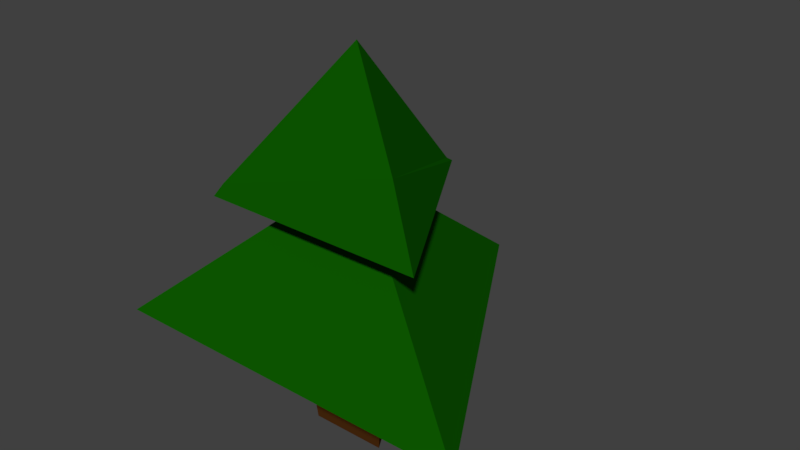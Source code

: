 # Source: small_needle_tree.blend  (saved by Blender 2.78.0; exported with 4.5.12 LTS)
import bpy
from mathutils import Matrix  # noqa: F401  (used for matrix-valued properties, if any)

bpy.ops.wm.read_factory_settings(use_empty=True)
scene = bpy.context.scene
scene.name = 'Scene'

# ---- collections
col_collection_1 = bpy.data.collections.new('Collection 1'); scene.collection.children.link(col_collection_1)

# ---- materials (node trees are filled in below, after node groups)
mat_wood_001 = bpy.data.materials.new('Wood.001')
mat_wood_001.alpha_threshold = 0.0
mat_wood_001.use_transparent_shadow = False
mat_wood_001.diffuse_color = (0.07695, 0.02536, 0.00468, 1.0)
mat_wood_001.roughness = 0.5
mat_wood_001.specular_intensity = 0.0
mat_leafs = bpy.data.materials.new('Leafs')
mat_leafs.alpha_threshold = 0.0
mat_leafs.use_transparent_shadow = False
mat_leafs.diffuse_color = (0.004227, 0.09938, 0.0, 1.0)
mat_leafs.roughness = 0.5
mat_leafs.specular_intensity = 0.0
mat_snow_001 = bpy.data.materials.new('Snow.001')
mat_snow_001.alpha_threshold = 0.0
mat_snow_001.use_transparent_shadow = False
mat_snow_001.diffuse_color = (1.0, 1.0, 1.0, 1.0)
mat_snow_001.roughness = 0.5
mat_snow_001.specular_intensity = 0.0

# ---- material node trees

# ---- world
world_world = bpy.data.worlds.new('World'); scene.world = world_world
world_world.color = (0.05088, 0.05088, 0.05088)
world_world.use_sun_shadow = False
world_world.sun_shadow_jitter_overblur = 0.0
world_world.cycles.sampling_method = 'MANUAL'

# ---- meshes
me_cylinder_004 = bpy.data.meshes.new('Cylinder.004')
me_cylinder_004.from_pydata([(-3.147e-09, 0.07329, 0.004268), (-6.209e-09, 0.0, 0.6284), (0.06347, -0.03664, 0.004268), (-0.06347, -0.03664, 0.004268), (-2.626e-09, 0.09425, 0.1722), (-3.505e-09, 0.08069, 0.3802), (0.06988, -0.04034, 0.3802), (0.08163, -0.04713, 0.1722), (-0.06988, -0.04034, 0.3802), (-0.08163, -0.04713, 0.1722), (4.818e-16, 0.217, 0.3802), (0.1879, -0.1085, 0.3802), (-0.1879, -0.1085, 0.3802), (2.477e-09, 0.3592, 0.1722), (0.3111, -0.1796, 0.1722), (-0.3111, -0.1796, 0.1722), (-0.0005624, 0.2042, 0.3886), (0.1209, -0.06978, 0.4853), (-0.1745, -0.1008, 0.4012), (1.93e-09, 0.3337, 0.1912), (0.2956, -0.1707, 0.1855), (-0.2567, -0.1482, 0.2191), (-3.92e-09, 0.04215, 0.004268), (0.0365, -0.02107, 0.004268), (-0.0365, -0.02107, 0.004268)], [], [(16, 1, 17), (17, 1, 18), (18, 1, 16), (3, 0, 22, 24), (3, 9, 4, 0), (21, 8, 5, 19), (2, 7, 9, 3), (20, 6, 8, 21), (0, 4, 7, 2), (19, 5, 6, 20), (8, 12, 10, 5), (6, 11, 12, 8), (5, 10, 11, 6), (4, 13, 14, 7), (7, 14, 15, 9), (9, 15, 13, 4), (12, 18, 16, 10), (11, 17, 18, 12), (10, 16, 17, 11), (13, 19, 20, 14), (14, 20, 21, 15), (15, 21, 19, 13), (22, 23, 24), (2, 3, 24, 23), (0, 2, 23, 22)])
me_cylinder_004.polygons.foreach_set('material_index', [1, 1, 1, 0, 0, 1, 0, 1, 0, 1, 1, 1, 1, 1, 1, 1, 1, 1, 1, 1, 1, 1, 0, 0, 0])
me_cylinder_004.materials.append(mat_wood_001)
me_cylinder_004.materials.append(mat_leafs)
me_cylinder_004.materials.append(mat_snow_001)
me_cylinder_004.use_remesh_preserve_volume = False
me_cylinder_004.use_remesh_preserve_attributes = False
me_cylinder_004.use_mirror_vertex_groups = False
me_cylinder_004.update()

# ---- objects
ob_cylinder_004 = bpy.data.objects.new('Cylinder.004', me_cylinder_004)

# ---- transforms, parenting, visibility, modifiers, constraints
ob_cylinder_004.location = (0.0, 0.0, 0.0)
ob_cylinder_004.lineart.crease_threshold = 0.0

# ---- collection membership
col_collection_1.objects.link(ob_cylinder_004)

# ---- scene / render settings (as saved in the file)
scene.frame_start = 1; scene.frame_end = 250; scene.frame_set(1)
scene.render.engine = 'BLENDER_EEVEE_NEXT'
scene.render.resolution_percentage = 50
scene.render.dither_intensity = 0.0
scene.cycles.use_denoising = False
scene.cycles.samples = 128
scene.cycles.sampling_pattern = 'TABULATED_SOBOL'
scene.cycles.light_sampling_threshold = 0.0
scene.cycles.use_adaptive_sampling = False
scene.cycles.use_light_tree = False
scene.cycles.blur_glossy = 0.0
scene.cycles.sample_clamp_indirect = 0.0
scene.view_settings.view_transform = 'Standard'
bpy.context.view_layer.update()

# ---- added for rendering (the .blend has no active camera and no usable light): camera, sun
cam_auto = bpy.data.cameras.new('AutoCamera')
cam_auto.lens = 50.0
cam_auto.sensor_width = 36.0
cam_auto.clip_end = 1000.0
ob_auto_camera = bpy.data.objects.new('AutoCamera', cam_auto)
scene.collection.objects.link(ob_auto_camera)
ob_auto_camera.location = (0.955657, -1.05699, 1.08083)
ob_auto_camera.rotation_euler = (1.09748, -7.21219e-08, 0.694738)
scene.camera = ob_auto_camera
light_auto_sun = bpy.data.lights.new('AutoSun', 'SUN')
light_auto_sun.energy = 3.0
light_auto_sun.angle = 0.0523599
ob_auto_sun = bpy.data.objects.new('AutoSun', light_auto_sun)
scene.collection.objects.link(ob_auto_sun)
ob_auto_sun.rotation_euler = (0.872665, 0.174533, 0.523599)
bpy.context.view_layer.update()
